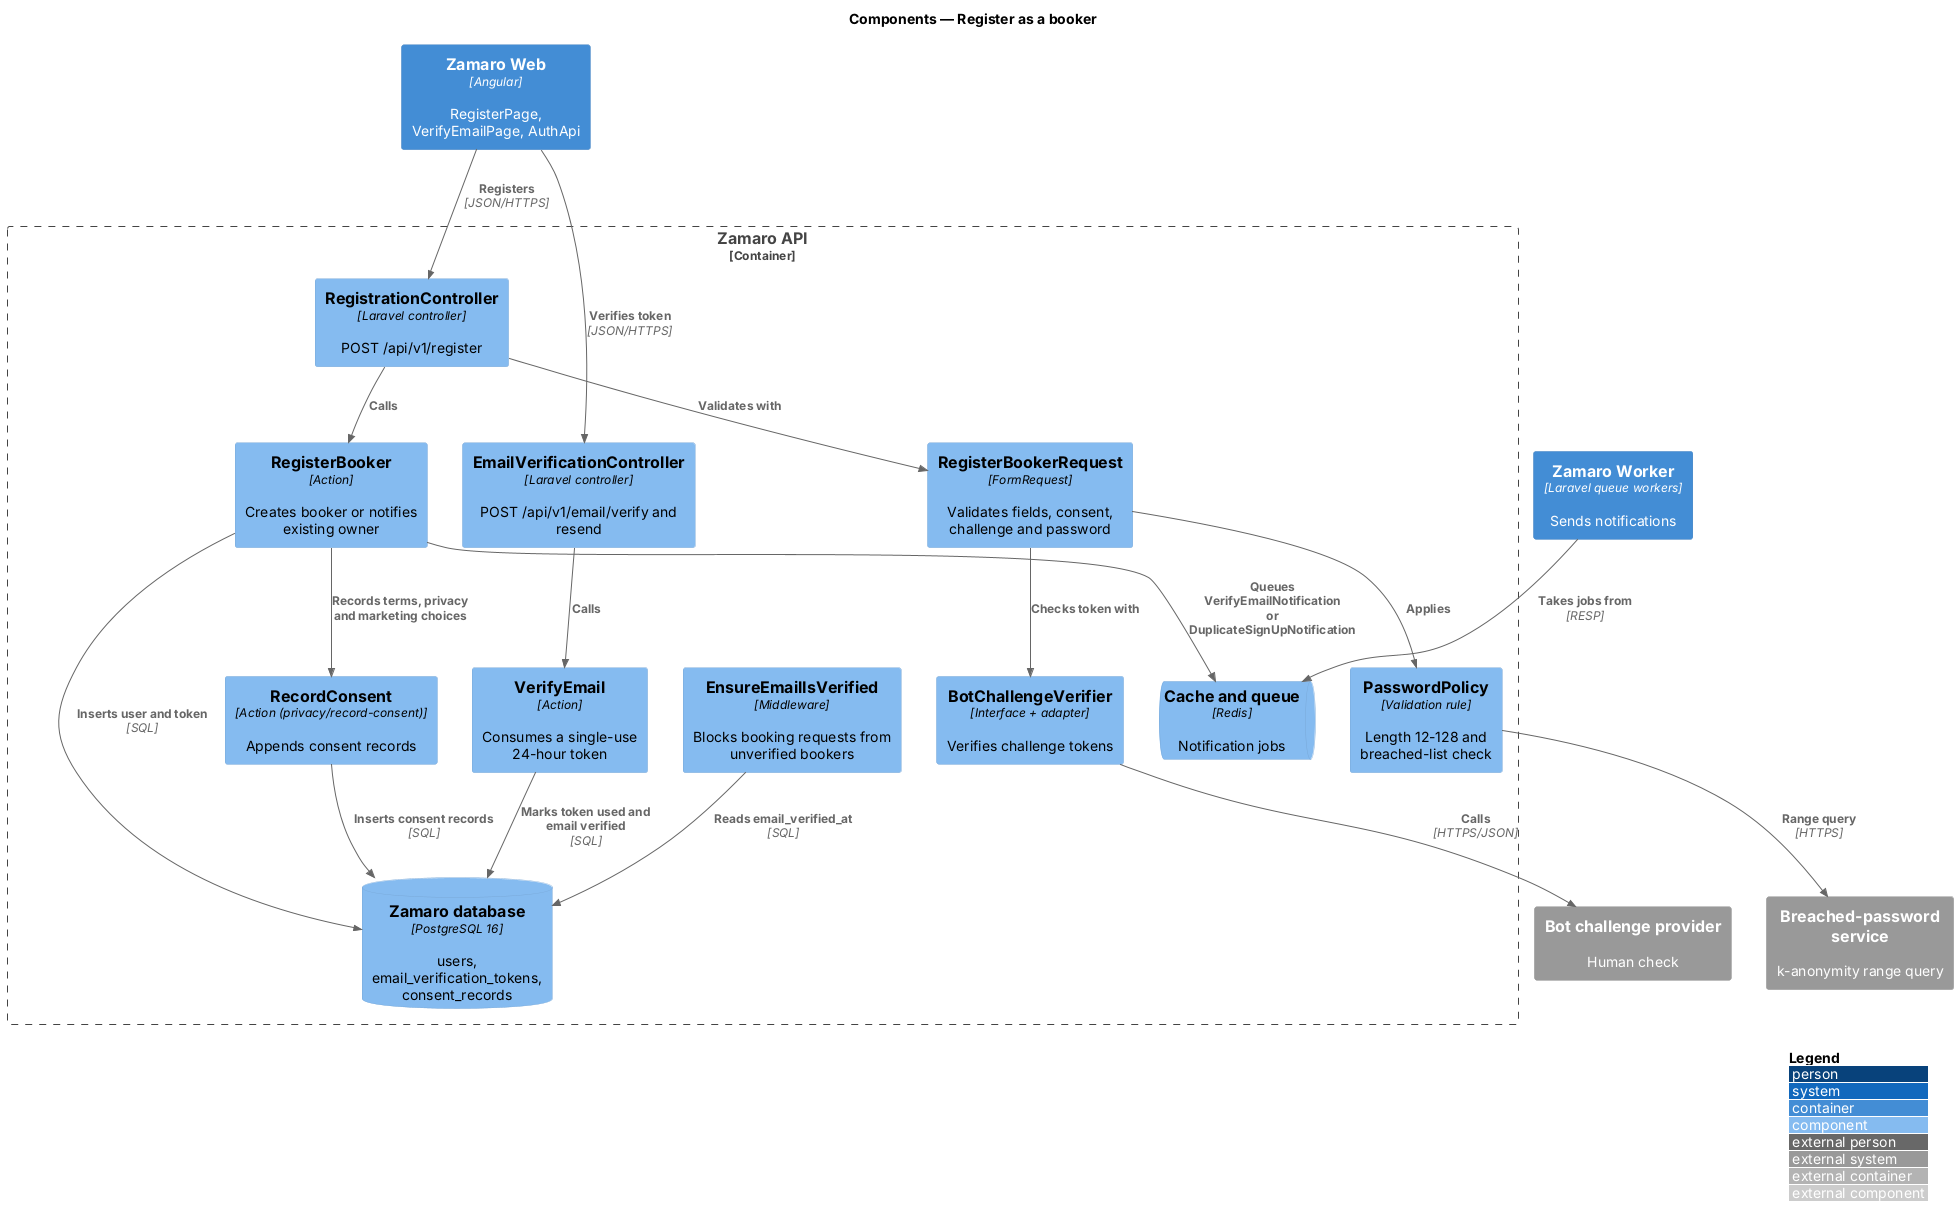

The diagram above was rendered by PlantUML. Its source (embedded in the PNG):
@startuml
!include <C4/C4_Component>
LAYOUT_WITH_LEGEND()
title Components — Register as a booker

Container(web, "Zamaro Web", "Angular", "RegisterPage, VerifyEmailPage, AuthApi")
System_Ext(bot, "Bot challenge provider", "Human check")
System_Ext(breach, "Breached-password service", "k-anonymity range query")
Container(worker, "Zamaro Worker", "Laravel queue workers", "Sends notifications")
Container_Boundary(api, "Zamaro API") {
  Component(regCtrl, "RegistrationController", "Laravel controller", "POST /api/v1/register")
  Component(regReq, "RegisterBookerRequest", "FormRequest", "Validates fields, consent, challenge and password")
  Component(policy, "PasswordPolicy", "Validation rule", "Length 12-128 and breached-list check")
  Component(challenge, "BotChallengeVerifier", "Interface + adapter", "Verifies challenge tokens")
  Component(register, "RegisterBooker", "Action", "Creates booker or notifies existing owner")
  Component(consent, "RecordConsent", "Action (privacy/record-consent)", "Appends consent records")
  Component(verCtrl, "EmailVerificationController", "Laravel controller", "POST /api/v1/email/verify and resend")
  Component(verify, "VerifyEmail", "Action", "Consumes a single-use 24-hour token")
  Component(gate, "EnsureEmailIsVerified", "Middleware", "Blocks booking requests from unverified bookers")
  ComponentDb(db, "Zamaro database", "PostgreSQL 16", "users, email_verification_tokens, consent_records")
  ComponentQueue(queue, "Cache and queue", "Redis", "Notification jobs")
}
Rel(web, regCtrl, "Registers", "JSON/HTTPS")
Rel(web, verCtrl, "Verifies token", "JSON/HTTPS")
Rel(regCtrl, regReq, "Validates with")
Rel(regReq, policy, "Applies")
Rel(policy, breach, "Range query", "HTTPS")
Rel(regReq, challenge, "Checks token with")
Rel(challenge, bot, "Calls", "HTTPS/JSON")
Rel(regCtrl, register, "Calls")
Rel(register, consent, "Records terms, privacy and marketing choices")
Rel(register, db, "Inserts user and token", "SQL")
Rel(register, queue, "Queues VerifyEmailNotification or DuplicateSignUpNotification")
Rel(consent, db, "Inserts consent records", "SQL")
Rel(verCtrl, verify, "Calls")
Rel(verify, db, "Marks token used and email verified", "SQL")
Rel(gate, db, "Reads email_verified_at", "SQL")
Rel(worker, queue, "Takes jobs from", "RESP")
@enduml